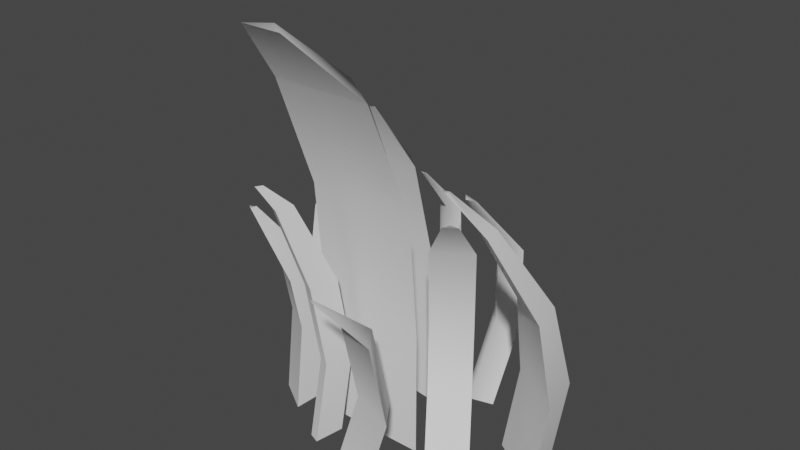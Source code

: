 # Source: Grass.blend  (saved by Blender 3.4.6; exported with 4.5.12 LTS)
import bpy
from mathutils import Matrix  # noqa: F401  (used for matrix-valued properties, if any)

bpy.ops.wm.read_factory_settings(use_empty=True)
scene = bpy.context.scene
scene.name = 'Scene'

# ---- collections
col_collection = bpy.data.collections.new('Collection'); scene.collection.children.link(col_collection)

# ---- node groups
ng_auto_smooth = bpy.data.node_groups.new('Auto Smooth', 'GeometryNodeTree')
_s = ng_auto_smooth.interface.new_socket(name='Geometry', in_out='OUTPUT', socket_type='NodeSocketGeometry')
_s = ng_auto_smooth.interface.new_socket(name='Geometry', in_out='INPUT', socket_type='NodeSocketGeometry')
_s = ng_auto_smooth.interface.new_socket(name='Angle', in_out='INPUT', socket_type='NodeSocketFloat')
_s.subtype = 'ANGLE'
_s.min_value = 0.0
_s.max_value = 3.142
ng_auto_smooth.is_modifier = True
_N = ng_auto_smooth.nodes; _L = ng_auto_smooth.links
n0 = _N.new('NodeGroupOutput'); n0.name = 'Group Output'; n0.location = (480, -100)
n1 = _N.new('NodeGroupInput'); n1.name = 'Group Input'; n1.location = (-420, -300)
n2 = _N.new('NodeGroupInput'); n2.name = 'Group Input.001'; n2.location = (-60, -100)
n3 = _N.new('GeometryNodeSetShadeSmooth'); n3.name = 'Set Shade Smooth'; n3.location = (120, -100)
n3.domain = 'EDGE'
n4 = _N.new('GeometryNodeSetShadeSmooth'); n4.name = 'Set Shade Smooth.001'; n4.location = (300, -100)
n5 = _N.new('GeometryNodeInputMeshEdgeAngle'); n5.name = 'Edge Angle'; n5.location = (-420, -220)
n6 = _N.new('GeometryNodeInputEdgeSmooth'); n6.name = 'Is Edge Smooth'; n6.location = (-60, -160)
n7 = _N.new('GeometryNodeInputShadeSmooth'); n7.name = 'Is Face Smooth'; n7.location = (-240, -340)
n8 = _N.new('FunctionNodeBooleanMath'); n8.name = 'Boolean Math'; n8.location = (-60, -220)
n9 = _N.new('FunctionNodeCompare'); n9.name = 'Compare'; n9.location = (-240, -180)
n9.operation = 'LESS_EQUAL'
_L.new(n5.outputs[0], n9.inputs[0])
_L.new(n4.outputs[0], n0.inputs[0])
_L.new(n1.outputs[1], n9.inputs[1])
_L.new(n9.outputs[0], n8.inputs[0])
_L.new(n7.outputs[0], n8.inputs[1])
_L.new(n2.outputs[0], n3.inputs[0])
_L.new(n6.outputs[0], n3.inputs[1])
_L.new(n3.outputs[0], n4.inputs[0])
_L.new(n8.outputs[0], n3.inputs[2])
n0.is_active_output = True

# ---- world
world_world = bpy.data.worlds.new('World'); scene.world = world_world
world_world.use_nodes = True; world_world.node_tree.nodes.clear()
_N = world_world.node_tree.nodes; _L = world_world.node_tree.links
n0 = _N.new('ShaderNodeOutputWorld'); n0.name = 'World Output'; n0.location = (300, 300)
n1 = _N.new('ShaderNodeBackground'); n1.name = 'Background'; n1.location = (10, 300)
n1.inputs[0].default_value = (0.05088, 0.05088, 0.05088, 1.0)
_L.new(n1.outputs[0], n0.inputs[0])
n0.is_active_output = True
world_world.color = (0.05088, 0.05088, 0.05088)
world_world.use_sun_shadow = False
world_world.sun_shadow_jitter_overblur = 0.0

# ---- meshes
me_cylinder = bpy.data.meshes.new('Cylinder')
me_cylinder.from_pydata([(0.0, 0.02181, -0.1031), (0.0, 0.01282, 0.1031), (0.04504, -0.01091, -0.1031), (0.04504, -0.0199, 0.1031), (-0.04504, -0.01091, -0.1031), (-0.04504, -0.0199, 0.1031), (0.0, 0.02181, 0.0), (0.04504, -0.01091, 0.0), (-0.04504, -0.01091, 0.0), (0.04116, -0.05686, 0.1953), (0.0, -0.02696, 0.1953), (-0.04116, -0.05686, 0.1953), (0.01653, -0.106, 0.2484), (0.0, -0.09396, 0.2484), (-0.01653, -0.106, 0.2484), (0.1302, 0.04651, -0.1031), (0.1021, 0.003671, 0.1031), (0.1379, 0.00797, -0.1031), (0.1054, -0.01259, 0.1031), (0.09178, 0.03827, -0.1031), (0.08589, 0.0001937, 0.1031), (0.1367, 0.0564, -0.03436), (0.1275, 0.04232, 0.03436), (0.1331, 0.01414, 0.03436), (0.1444, 0.01786, -0.03436), (0.09936, 0.03629, 0.03436), (0.09827, 0.04816, -0.03436), (0.08427, -0.03008, 0.1361), (0.08326, -0.02505, 0.1361), (0.07824, -0.02612, 0.1361), (-0.07986, 0.05816, -0.1031), (-0.0718, 0.0525, 0.1031), (-0.1075, 0.03876, -0.1031), (-0.07931, 0.04724, 0.1031), (-0.07097, 0.09078, -0.1031), (-0.06939, 0.06134, 0.1031), (-0.09832, 0.07114, -0.03436), (-0.09478, 0.06865, 0.03436), (-0.1168, 0.05322, 0.03436), (-0.126, 0.05174, -0.03436), (-0.08771, 0.0946, 0.03436), (-0.08943, 0.1038, -0.03436), (0.03579, 0.07152, -0.1031), (0.03253, 0.06202, 0.08238), (0.0235, 0.08788, -0.1031), (0.02718, 0.06914, 0.08238), (0.05554, 0.07689, -0.1031), (0.04113, 0.06436, 0.08238), (0.04333, 0.09348, -0.03436), (0.04319, 0.09308, 0.03436), (0.0309, 0.1094, 0.03436), (0.03104, 0.1098, -0.03436), (0.06294, 0.09845, 0.03436), (0.06307, 0.09885, -0.03436), (-0.01807, 0.07374, -0.1031), (-0.01978, 0.06108, 0.1031), (0.008815, 0.04969, -0.1031), (-0.005182, 0.04802, 0.1031), (-0.05036, 0.05765, -0.1031), (-0.0373, 0.05235, 0.1031), (-0.01685, 0.08286, 0.0), (0.01004, 0.0588, 0.0), (-0.04914, 0.06677, 0.0), (-0.02181, 0.02229, 0.1538), (-0.02465, 0.02483, 0.1538), (-0.02807, 0.02313, 0.1538), (-0.02904, 0.09907, -0.1031), (-0.02799, 0.08578, 0.07854), (-0.04127, 0.106, -0.1031), (-0.03073, 0.08734, 0.07854), (-0.01805, 0.1079, -0.1031), (-0.02552, 0.08775, 0.07854), (-0.03096, 0.1234, -0.03426), (-0.0308, 0.1214, 0.03447), (-0.04157, 0.1275, 0.03447), (-0.0432, 0.1304, -0.04415), (-0.02114, 0.1291, 0.03447), (-0.01998, 0.1322, -0.04415), (0.04308, -0.07325, -0.1031), (0.03263, -0.1024, 0.06985), (0.05793, -0.09359, -0.1031), (0.03537, -0.1061, 0.06985), (0.01869, -0.07952, -0.1031), (0.02815, -0.1035, 0.06985), (0.05148, -0.04984, -0.03436), (0.04704, -0.06223, 0.03436), (0.06188, -0.08257, 0.03436), (0.06632, -0.07019, -0.03436), (0.02265, -0.0685, 0.03436), (0.02709, -0.05611, -0.03436), (0.06845, -0.001379, -0.1031), (0.05933, 0.01191, 0.0727), (0.08891, -0.001274, -0.1031), (0.0798, 0.01201, 0.0727), (0.06098, -0.02043, -0.1031), (0.05187, -0.007144, 0.0727), (0.05061, 0.02462, 0.0), (0.07108, 0.02473, 0.0), (0.04315, 0.005573, 0.0), (0.09499, -0.02998, 0.115), (0.08809, -0.03001, 0.115), (0.08557, -0.03644, 0.115), (0.07365, 0.02097, -0.05155), (0.04572, 0.001813, -0.05155), (0.05319, 0.02086, -0.05155), (-0.06305, 0.005995, -0.1031), (-0.08619, -0.04066, 0.07859), (-0.06519, -0.02838, -0.1031), (-0.08653, -0.04606, 0.07859), (-0.09302, -0.01097, -0.1031), (-0.0909, -0.04333, 0.07859), (-0.06695, 0.01851, -0.03436), (-0.07054, 0.01203, 0.00986), (-0.07268, -0.02234, 0.00986), (-0.06909, -0.01587, -0.03436), (-0.1005, -0.004935, 0.00986), (-0.09692, 0.001538, -0.03436), (-0.01818, -0.02652, -0.1031), (-0.02952, -0.05671, 0.1031), (-0.02237, -0.05108, -0.1031), (-0.03211, -0.07193, 0.1031), (-0.03119, -0.04777, -0.1031), (-0.03757, -0.06987, 0.1031), (-0.01442, -0.01648, -0.03436), (-0.01818, -0.02652, 0.03436), (-0.02237, -0.05108, 0.03436), (-0.0186, -0.04104, -0.03436), (-0.03119, -0.04777, 0.03436), (-0.02743, -0.03773, -0.03436), (-0.03823, -0.08317, 0.1233), (-0.03722, -0.07724, 0.1233), (-0.04036, -0.08237, 0.1233)], [], [(6, 1, 3, 7), (7, 3, 5, 8), (1, 5, 11, 10), (8, 5, 1, 6), (0, 2, 4), (4, 8, 6, 0), (2, 7, 8, 4), (0, 6, 7, 2), (10, 11, 14, 13), (5, 3, 9, 11), (3, 1, 10, 9), (12, 13, 14), (11, 9, 12, 14), (9, 10, 13, 12), (22, 16, 18, 23), (23, 18, 20, 25), (16, 20, 29, 28), (25, 20, 16, 22), (15, 17, 19), (19, 26, 21, 15), (26, 25, 22, 21), (17, 24, 26, 19), (24, 23, 25, 26), (15, 21, 24, 17), (21, 22, 23, 24), (27, 28, 29), (20, 18, 27, 29), (18, 16, 28, 27), (37, 31, 33, 38), (38, 33, 35, 40), (33, 31, 35), (40, 35, 31, 37), (30, 32, 34), (34, 41, 36, 30), (41, 40, 37, 36), (32, 39, 41, 34), (39, 38, 40, 41), (30, 36, 39, 32), (36, 37, 38, 39), (49, 43, 45, 50), (50, 45, 47, 52), (45, 43, 47), (52, 47, 43, 49), (42, 44, 46), (46, 53, 48, 42), (53, 52, 49, 48), (44, 51, 53, 46), (51, 50, 52, 53), (42, 48, 51, 44), (48, 49, 50, 51), (60, 55, 57, 61), (61, 57, 59, 62), (55, 59, 65, 64), (62, 59, 55, 60), (54, 56, 58), (58, 62, 60, 54), (56, 61, 62, 58), (54, 60, 61, 56), (63, 64, 65), (59, 57, 63, 65), (57, 55, 64, 63), (73, 67, 69, 74), (74, 69, 71, 76), (69, 67, 71), (76, 71, 67, 73), (66, 68, 70), (70, 77, 72, 66), (77, 76, 73, 72), (68, 75, 77, 70), (75, 74, 76, 77), (66, 72, 75, 68), (72, 73, 74, 75), (85, 79, 81, 86), (86, 81, 83, 88), (81, 79, 83), (88, 83, 79, 85), (78, 80, 82), (82, 89, 84, 78), (89, 88, 85, 84), (80, 87, 89, 82), (87, 86, 88, 89), (78, 84, 87, 80), (84, 85, 86, 87), (96, 91, 93, 97), (97, 93, 95, 98), (91, 95, 101, 100), (98, 95, 91, 96), (90, 92, 94), (103, 98, 96, 104), (102, 97, 98, 103), (104, 96, 97, 102), (99, 100, 101), (95, 93, 99, 101), (93, 91, 100, 99), (90, 104, 102, 92), (92, 102, 103, 94), (94, 103, 104, 90), (112, 106, 108, 113), (113, 108, 110, 115), (108, 106, 110), (115, 110, 106, 112), (105, 107, 109), (109, 116, 111, 105), (116, 115, 112, 111), (107, 114, 116, 109), (114, 113, 115, 116), (105, 111, 114, 107), (111, 112, 113, 114), (124, 118, 120, 125), (125, 120, 122, 127), (118, 122, 131, 130), (127, 122, 118, 124), (117, 119, 121), (121, 128, 123, 117), (128, 127, 124, 123), (119, 126, 128, 121), (126, 125, 127, 128), (117, 123, 126, 119), (123, 124, 125, 126), (129, 130, 131), (122, 120, 129, 131), (120, 118, 130, 129)])
me_cylinder.polygons.foreach_set('use_smooth', [True] * 122)
_uv = me_cylinder.uv_layers.new(name='UVMap')
_uv.uv.foreach_set('vector', [1.0, 0.75, 1.0, 1.0, 0.6667, 1.0, 0.6667, 0.75, 0.6667, 0.75, 0.6667, 1.0, 0.3333, 1.0, 0.3333, 0.75, -5.96e-08, 1.0, 0.3333, 1.0, 0.3333, 1.0, -5.96e-08, 1.0, 0.3333, 0.75, 0.3333, 1.0, -5.96e-08, 1.0, -5.96e-08, 0.75, 0.75, 0.49, 0.9578, 0.13, 0.5422, 0.13, 0.3333, 0.5, 0.3333, 0.75, -5.96e-08, 0.75, -5.96e-08, 0.5, 0.6667, 0.5, 0.6667, 0.75, 0.3333, 0.75, 0.3333, 0.5, 1.0, 0.5, 1.0, 0.75, 0.6667, 0.75, 0.6667, 0.5, -5.96e-08, 1.0, 0.3333, 1.0, 0.3333, 1.0, -5.96e-08, 1.0, 0.3333, 1.0, 0.6667, 1.0, 0.6667, 1.0, 0.3333, 1.0, 0.6667, 1.0, 1.0, 1.0, 1.0, 1.0, 0.6667, 1.0, 0.4578, 0.13, 0.25, 0.49, 0.04215, 0.13, 0.3333, 1.0, 0.6667, 1.0, 0.6667, 1.0, 0.3333, 1.0, 0.6667, 1.0, 1.0, 1.0, 1.0, 1.0, 0.6667, 1.0, 1.0, 0.8333, 1.0, 1.0, 0.6667, 1.0, 0.6667, 0.8333, 0.6667, 0.8333, 0.6667, 1.0, 0.3333, 1.0, 0.3333, 0.8333, -5.96e-08, 1.0, 0.3333, 1.0, 0.3333, 1.0, -5.96e-08, 1.0, 0.3333, 0.8333, 0.3333, 1.0, -5.96e-08, 1.0, -5.96e-08, 0.8333, 0.75, 0.49, 0.9578, 0.13, 0.5422, 0.13, 0.3333, 0.5, 0.3333, 0.6667, -5.96e-08, 0.6667, -5.96e-08, 0.5, 0.3333, 0.6667, 0.3333, 0.8333, -5.96e-08, 0.8333, -5.96e-08, 0.6667, 0.6667, 0.5, 0.6667, 0.6667, 0.3333, 0.6667, 0.3333, 0.5, 0.6667, 0.6667, 0.6667, 0.8333, 0.3333, 0.8333, 0.3333, 0.6667, 1.0, 0.5, 1.0, 0.6667, 0.6667, 0.6667, 0.6667, 0.5, 1.0, 0.6667, 1.0, 0.8333, 0.6667, 0.8333, 0.6667, 0.6667, 0.4578, 0.13, 0.25, 0.49, 0.04215, 0.13, 0.3333, 1.0, 0.6667, 1.0, 0.6667, 1.0, 0.3333, 1.0, 0.6667, 1.0, 1.0, 1.0, 1.0, 1.0, 0.6667, 1.0, 1.0, 0.8333, 1.0, 1.0, 0.6667, 1.0, 0.6667, 0.8333, 0.6667, 0.8333, 0.6667, 1.0, 0.3333, 1.0, 0.3333, 0.8333, 0.4578, 0.13, 0.25, 0.49, 0.04215, 0.13, 0.3333, 0.8333, 0.3333, 1.0, -5.96e-08, 1.0, -5.96e-08, 0.8333, 0.75, 0.49, 0.9578, 0.13, 0.5422, 0.13, 0.3333, 0.5, 0.3333, 0.6667, -5.96e-08, 0.6667, -5.96e-08, 0.5, 0.3333, 0.6667, 0.3333, 0.8333, -5.96e-08, 0.8333, -5.96e-08, 0.6667, 0.6667, 0.5, 0.6667, 0.6667, 0.3333, 0.6667, 0.3333, 0.5, 0.6667, 0.6667, 0.6667, 0.8333, 0.3333, 0.8333, 0.3333, 0.6667, 1.0, 0.5, 1.0, 0.6667, 0.6667, 0.6667, 0.6667, 0.5, 1.0, 0.6667, 1.0, 0.8333, 0.6667, 0.8333, 0.6667, 0.6667, 1.0, 0.8333, 1.0, 1.0, 0.6667, 1.0, 0.6667, 0.8333, 0.6667, 0.8333, 0.6667, 1.0, 0.3333, 1.0, 0.3333, 0.8333, 0.4578, 0.13, 0.25, 0.49, 0.04215, 0.13, 0.3333, 0.8333, 0.3333, 1.0, -5.96e-08, 1.0, -5.96e-08, 0.8333, 0.75, 0.49, 0.9578, 0.13, 0.5422, 0.13, 0.3333, 0.5, 0.3333, 0.6667, -5.96e-08, 0.6667, -5.96e-08, 0.5, 0.3333, 0.6667, 0.3333, 0.8333, -5.96e-08, 0.8333, -5.96e-08, 0.6667, 0.6667, 0.5, 0.6667, 0.6667, 0.3333, 0.6667, 0.3333, 0.5, 0.6667, 0.6667, 0.6667, 0.8333, 0.3333, 0.8333, 0.3333, 0.6667, 1.0, 0.5, 1.0, 0.6667, 0.6667, 0.6667, 0.6667, 0.5, 1.0, 0.6667, 1.0, 0.8333, 0.6667, 0.8333, 0.6667, 0.6667, 1.0, 0.75, 1.0, 1.0, 0.6667, 1.0, 0.6667, 0.75, 0.6667, 0.75, 0.6667, 1.0, 0.3333, 1.0, 0.3333, 0.75, -5.96e-08, 1.0, 0.3333, 1.0, 0.3333, 1.0, -5.96e-08, 1.0, 0.3333, 0.75, 0.3333, 1.0, -5.96e-08, 1.0, -5.96e-08, 0.75, 0.75, 0.49, 0.9578, 0.13, 0.5422, 0.13, 0.3333, 0.5, 0.3333, 0.75, -5.96e-08, 0.75, -5.96e-08, 0.5, 0.6667, 0.5, 0.6667, 0.75, 0.3333, 0.75, 0.3333, 0.5, 1.0, 0.5, 1.0, 0.75, 0.6667, 0.75, 0.6667, 0.5, 0.4578, 0.13, 0.25, 0.49, 0.04215, 0.13, 0.3333, 1.0, 0.6667, 1.0, 0.6667, 1.0, 0.3333, 1.0, 0.6667, 1.0, 1.0, 1.0, 1.0, 1.0, 0.6667, 1.0, 1.0, 0.8336, 1.0, 1.0, 0.6667, 1.0, 0.6667, 0.8336, 0.6667, 0.8336, 0.6667, 1.0, 0.3333, 1.0, 0.3333, 0.8336, 0.4578, 0.13, 0.25, 0.49, 0.04215, 0.13, 0.3333, 0.8336, 0.3333, 1.0, -5.96e-08, 1.0, -5.96e-08, 0.8336, 0.75, 0.49, 0.9578, 0.13, 0.5422, 0.13, 0.3333, 0.5, 0.3333, 0.6429, -5.96e-08, 0.6669, -5.96e-08, 0.5, 0.3333, 0.6429, 0.3333, 0.8336, -5.96e-08, 0.8336, -5.96e-08, 0.6669, 0.6667, 0.5, 0.6667, 0.6429, 0.3333, 0.6429, 0.3333, 0.5, 0.6667, 0.6429, 0.6667, 0.8336, 0.3333, 0.8336, 0.3333, 0.6429, 1.0, 0.5, 1.0, 0.6669, 0.6667, 0.6429, 0.6667, 0.5, 1.0, 0.6669, 1.0, 0.8336, 0.6667, 0.8336, 0.6667, 0.6429, 1.0, 0.8333, 1.0, 1.0, 0.6667, 1.0, 0.6667, 0.8333, 0.6667, 0.8333, 0.6667, 1.0, 0.3333, 1.0, 0.3333, 0.8333, 0.4578, 0.13, 0.25, 0.49, 0.04215, 0.13, 0.3333, 0.8333, 0.3333, 1.0, -5.96e-08, 1.0, -5.96e-08, 0.8333, 0.75, 0.49, 0.9578, 0.13, 0.5422, 0.13, 0.3333, 0.5, 0.3333, 0.6667, -5.96e-08, 0.6667, -5.96e-08, 0.5, 0.3333, 0.6667, 0.3333, 0.8333, -5.96e-08, 0.8333, -5.96e-08, 0.6667, 0.6667, 0.5, 0.6667, 0.6667, 0.3333, 0.6667, 0.3333, 0.5, 0.6667, 0.6667, 0.6667, 0.8333, 0.3333, 0.8333, 0.3333, 0.6667, 1.0, 0.5, 1.0, 0.6667, 0.6667, 0.6667, 0.6667, 0.5, 1.0, 0.6667, 1.0, 0.8333, 0.6667, 0.8333, 0.6667, 0.6667, 1.0, 0.75, 1.0, 1.0, 0.6667, 1.0, 0.6667, 0.75, 0.6667, 0.75, 0.6667, 1.0, 0.3333, 1.0, 0.3333, 0.75, -5.96e-08, 1.0, 0.3333, 1.0, 0.3333, 1.0, -5.96e-08, 1.0, 0.3333, 0.75, 0.3333, 1.0, -5.96e-08, 1.0, -5.96e-08, 0.75, 0.75, 0.49, 0.9578, 0.13, 0.5422, 0.13, 0.3333, 0.625, 0.3333, 0.75, -5.96e-08, 0.75, -5.96e-08, 0.625, 0.6667, 0.625, 0.6667, 0.75, 0.3333, 0.75, 0.3333, 0.625, 1.0, 0.625, 1.0, 0.75, 0.6667, 0.75, 0.6667, 0.625, 0.4578, 0.13, 0.25, 0.49, 0.04215, 0.13, 0.3333, 1.0, 0.6667, 1.0, 0.6667, 1.0, 0.3333, 1.0, 0.6667, 1.0, 1.0, 1.0, 1.0, 1.0, 0.6667, 1.0, 1.0, 0.5, 1.0, 0.625, 0.6667, 0.625, 0.6667, 0.5, 0.6667, 0.5, 0.6667, 0.625, 0.3333, 0.625, 0.3333, 0.5, 0.3333, 0.5, 0.3333, 0.625, -5.96e-08, 0.625, -5.96e-08, 0.5, 1.0, 0.8333, 1.0, 1.0, 0.6667, 1.0, 0.6667, 0.8333, 0.6667, 0.8333, 0.6667, 1.0, 0.3333, 1.0, 0.3333, 0.8333, 0.4578, 0.13, 0.25, 0.49, 0.04215, 0.13, 0.3333, 0.8333, 0.3333, 1.0, -5.96e-08, 1.0, -5.96e-08, 0.8333, 0.75, 0.49, 0.9578, 0.13, 0.5422, 0.13, 0.3333, 0.5, 0.3333, 0.6667, -5.96e-08, 0.6667, -5.96e-08, 0.5, 0.3333, 0.6667, 0.3333, 0.8333, -5.96e-08, 0.8333, -5.96e-08, 0.6667, 0.6667, 0.5, 0.6667, 0.6667, 0.3333, 0.6667, 0.3333, 0.5, 0.6667, 0.6667, 0.6667, 0.8333, 0.3333, 0.8333, 0.3333, 0.6667, 1.0, 0.5, 1.0, 0.6667, 0.6667, 0.6667, 0.6667, 0.5, 1.0, 0.6667, 1.0, 0.8333, 0.6667, 0.8333, 0.6667, 0.6667, 1.0, 0.8333, 1.0, 1.0, 0.6667, 1.0, 0.6667, 0.8333, 0.6667, 0.8333, 0.6667, 1.0, 0.3333, 1.0, 0.3333, 0.8333, -5.96e-08, 1.0, 0.3333, 1.0, 0.3333, 1.0, -5.96e-08, 1.0, 0.3333, 0.8333, 0.3333, 1.0, -5.96e-08, 1.0, -5.96e-08, 0.8333, 0.75, 0.49, 0.9578, 0.13, 0.5422, 0.13, 0.3333, 0.5, 0.3333, 0.6667, -5.96e-08, 0.6667, -5.96e-08, 0.5, 0.3333, 0.6667, 0.3333, 0.8333, -5.96e-08, 0.8333, -5.96e-08, 0.6667, 0.6667, 0.5, 0.6667, 0.6667, 0.3333, 0.6667, 0.3333, 0.5, 0.6667, 0.6667, 0.6667, 0.8333, 0.3333, 0.8333, 0.3333, 0.6667, 1.0, 0.5, 1.0, 0.6667, 0.6667, 0.6667, 0.6667, 0.5, 1.0, 0.6667, 1.0, 0.8333, 0.6667, 0.8333, 0.6667, 0.6667, 0.4578, 0.13, 0.25, 0.49, 0.04215, 0.13, 0.3333, 1.0, 0.6667, 1.0, 0.6667, 1.0, 0.3333, 1.0, 0.6667, 1.0, 1.0, 1.0, 1.0, 1.0, 0.6667, 1.0])
me_cylinder.update()

# ---- objects
ob_cylinder = bpy.data.objects.new('Cylinder', me_cylinder)

# ---- transforms, parenting, visibility, modifiers, constraints
ob_cylinder.location = (0.0, 0.0, 0.0)
ob_cylinder.scale = (10.4, 10.4, 10.4)
_m = ob_cylinder.modifiers.new('Auto Smooth', 'NODES')
_m.node_group = ng_auto_smooth
_gi = [s.identifier for s in ng_auto_smooth.interface.items_tree if s.item_type == 'SOCKET' and s.in_out == 'INPUT']
_m[_gi[1]] = 1.222  # Angle

# ---- collection membership
col_collection.objects.link(ob_cylinder)

# ---- scene / render settings (as saved in the file)
scene.frame_start = 1; scene.frame_end = 250; scene.frame_set(42)
scene.render.engine = 'BLENDER_EEVEE_NEXT'
scene.cycles.sampling_pattern = 'TABULATED_SOBOL'
scene.cycles.use_light_tree = False
scene.view_settings.view_transform = 'Filmic'
bpy.context.view_layer.update()

# ---- added for rendering (the .blend has no active camera and no usable light): camera, sun
cam_auto = bpy.data.cameras.new('AutoCamera')
cam_auto.lens = 50.0
cam_auto.sensor_width = 36.0
cam_auto.clip_end = 1000.0
ob_auto_camera = bpy.data.objects.new('AutoCamera', cam_auto)
scene.collection.objects.link(ob_auto_camera)
ob_auto_camera.location = (4.9386, -5.67579, 4.62938)
ob_auto_camera.rotation_euler = (1.09748, -7.21219e-08, 0.694738)
scene.camera = ob_auto_camera
light_auto_sun = bpy.data.lights.new('AutoSun', 'SUN')
light_auto_sun.energy = 3.0
light_auto_sun.angle = 0.0523599
ob_auto_sun = bpy.data.objects.new('AutoSun', light_auto_sun)
scene.collection.objects.link(ob_auto_sun)
ob_auto_sun.rotation_euler = (0.872665, 0.174533, 0.523599)
bpy.context.view_layer.update()
